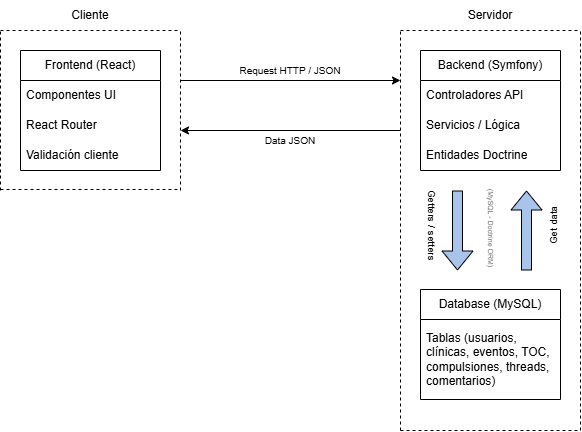

The diagram above was exported from draw.io. Its source (the exported page's mxGraphModel, read from the mxfile embedded in the PNG):
<mxGraphModel dx="872" dy="439" grid="1" gridSize="10" guides="1" tooltips="1" connect="1" arrows="1" fold="1" page="1" pageScale="1" pageWidth="827" pageHeight="1169" math="0" shadow="0">
  <root>
    <mxCell id="0" />
    <mxCell id="1" parent="0" />
    <mxCell id="jHZTFZ4I1ZAjMJJu-Oep-2" value="Frontend (React)" style="swimlane;fontStyle=0;childLayout=stackLayout;horizontal=1;startSize=30;horizontalStack=0;resizeParent=1;resizeParentMax=0;resizeLast=0;collapsible=1;marginBottom=0;whiteSpace=wrap;html=1;" vertex="1" parent="1">
      <mxGeometry x="160" y="80" width="140" height="120" as="geometry" />
    </mxCell>
    <mxCell id="jHZTFZ4I1ZAjMJJu-Oep-3" value="Componentes UI" style="text;strokeColor=none;fillColor=none;align=left;verticalAlign=middle;spacingLeft=4;spacingRight=4;overflow=hidden;points=[[0,0.5],[1,0.5]];portConstraint=eastwest;rotatable=0;whiteSpace=wrap;html=1;" vertex="1" parent="jHZTFZ4I1ZAjMJJu-Oep-2">
      <mxGeometry y="30" width="140" height="30" as="geometry" />
    </mxCell>
    <mxCell id="jHZTFZ4I1ZAjMJJu-Oep-4" value="React Router" style="text;strokeColor=none;fillColor=none;align=left;verticalAlign=middle;spacingLeft=4;spacingRight=4;overflow=hidden;points=[[0,0.5],[1,0.5]];portConstraint=eastwest;rotatable=0;whiteSpace=wrap;html=1;" vertex="1" parent="jHZTFZ4I1ZAjMJJu-Oep-2">
      <mxGeometry y="60" width="140" height="30" as="geometry" />
    </mxCell>
    <mxCell id="jHZTFZ4I1ZAjMJJu-Oep-5" value="Validación cliente" style="text;strokeColor=none;fillColor=none;align=left;verticalAlign=middle;spacingLeft=4;spacingRight=4;overflow=hidden;points=[[0,0.5],[1,0.5]];portConstraint=eastwest;rotatable=0;whiteSpace=wrap;html=1;" vertex="1" parent="jHZTFZ4I1ZAjMJJu-Oep-2">
      <mxGeometry y="90" width="140" height="30" as="geometry" />
    </mxCell>
    <mxCell id="jHZTFZ4I1ZAjMJJu-Oep-6" value="Backend (Symfony)" style="swimlane;fontStyle=0;childLayout=stackLayout;horizontal=1;startSize=30;horizontalStack=0;resizeParent=1;resizeParentMax=0;resizeLast=0;collapsible=1;marginBottom=0;whiteSpace=wrap;html=1;" vertex="1" parent="1">
      <mxGeometry x="560" y="80" width="140" height="120" as="geometry" />
    </mxCell>
    <mxCell id="jHZTFZ4I1ZAjMJJu-Oep-7" value="Controladores API" style="text;strokeColor=none;fillColor=none;align=left;verticalAlign=middle;spacingLeft=4;spacingRight=4;overflow=hidden;points=[[0,0.5],[1,0.5]];portConstraint=eastwest;rotatable=0;whiteSpace=wrap;html=1;" vertex="1" parent="jHZTFZ4I1ZAjMJJu-Oep-6">
      <mxGeometry y="30" width="140" height="30" as="geometry" />
    </mxCell>
    <mxCell id="jHZTFZ4I1ZAjMJJu-Oep-8" value="Servicios / Lógica" style="text;strokeColor=none;fillColor=none;align=left;verticalAlign=middle;spacingLeft=4;spacingRight=4;overflow=hidden;points=[[0,0.5],[1,0.5]];portConstraint=eastwest;rotatable=0;whiteSpace=wrap;html=1;" vertex="1" parent="jHZTFZ4I1ZAjMJJu-Oep-6">
      <mxGeometry y="60" width="140" height="30" as="geometry" />
    </mxCell>
    <mxCell id="jHZTFZ4I1ZAjMJJu-Oep-9" value="Entidades Doctrine" style="text;strokeColor=none;fillColor=none;align=left;verticalAlign=middle;spacingLeft=4;spacingRight=4;overflow=hidden;points=[[0,0.5],[1,0.5]];portConstraint=eastwest;rotatable=0;whiteSpace=wrap;html=1;" vertex="1" parent="jHZTFZ4I1ZAjMJJu-Oep-6">
      <mxGeometry y="90" width="140" height="30" as="geometry" />
    </mxCell>
    <mxCell id="jHZTFZ4I1ZAjMJJu-Oep-10" value="Database (MySQL)" style="swimlane;fontStyle=0;childLayout=stackLayout;horizontal=1;startSize=30;horizontalStack=0;resizeParent=1;resizeParentMax=0;resizeLast=0;collapsible=1;marginBottom=0;whiteSpace=wrap;html=1;" vertex="1" parent="1">
      <mxGeometry x="560" y="319" width="140" height="110" as="geometry" />
    </mxCell>
    <mxCell id="jHZTFZ4I1ZAjMJJu-Oep-11" value="Tablas (usuarios, clínicas, eventos, TOC, compulsiones, threads, comentarios)" style="text;strokeColor=none;fillColor=none;align=left;verticalAlign=middle;spacingLeft=4;spacingRight=4;overflow=hidden;points=[[0,0.5],[1,0.5]];portConstraint=eastwest;rotatable=0;whiteSpace=wrap;html=1;" vertex="1" parent="jHZTFZ4I1ZAjMJJu-Oep-10">
      <mxGeometry y="30" width="140" height="80" as="geometry" />
    </mxCell>
    <mxCell id="jHZTFZ4I1ZAjMJJu-Oep-15" value="" style="endArrow=none;dashed=1;html=1;rounded=0;" edge="1" parent="1">
      <mxGeometry width="50" height="50" relative="1" as="geometry">
        <mxPoint x="540" y="460" as="sourcePoint" />
        <mxPoint x="540" y="60" as="targetPoint" />
      </mxGeometry>
    </mxCell>
    <mxCell id="jHZTFZ4I1ZAjMJJu-Oep-16" value="" style="endArrow=none;dashed=1;html=1;rounded=0;" edge="1" parent="1">
      <mxGeometry width="50" height="50" relative="1" as="geometry">
        <mxPoint x="720" y="460" as="sourcePoint" />
        <mxPoint x="720" y="60" as="targetPoint" />
      </mxGeometry>
    </mxCell>
    <mxCell id="jHZTFZ4I1ZAjMJJu-Oep-17" value="" style="endArrow=none;dashed=1;html=1;rounded=0;" edge="1" parent="1">
      <mxGeometry width="50" height="50" relative="1" as="geometry">
        <mxPoint x="540" y="460" as="sourcePoint" />
        <mxPoint x="720" y="460" as="targetPoint" />
      </mxGeometry>
    </mxCell>
    <mxCell id="jHZTFZ4I1ZAjMJJu-Oep-18" value="" style="endArrow=none;dashed=1;html=1;rounded=0;" edge="1" parent="1">
      <mxGeometry width="50" height="50" relative="1" as="geometry">
        <mxPoint x="540" y="60" as="sourcePoint" />
        <mxPoint x="720" y="60" as="targetPoint" />
      </mxGeometry>
    </mxCell>
    <mxCell id="jHZTFZ4I1ZAjMJJu-Oep-19" value="Servidor" style="text;html=1;align=center;verticalAlign=middle;whiteSpace=wrap;rounded=0;" vertex="1" parent="1">
      <mxGeometry x="600" y="30" width="60" height="30" as="geometry" />
    </mxCell>
    <mxCell id="jHZTFZ4I1ZAjMJJu-Oep-20" value="" style="endArrow=none;dashed=1;html=1;rounded=0;" edge="1" parent="1">
      <mxGeometry width="50" height="50" relative="1" as="geometry">
        <mxPoint x="140" y="219" as="sourcePoint" />
        <mxPoint x="320" y="219" as="targetPoint" />
      </mxGeometry>
    </mxCell>
    <mxCell id="jHZTFZ4I1ZAjMJJu-Oep-21" value="" style="endArrow=none;dashed=1;html=1;rounded=0;" edge="1" parent="1">
      <mxGeometry width="50" height="50" relative="1" as="geometry">
        <mxPoint x="140" y="60" as="sourcePoint" />
        <mxPoint x="320" y="60" as="targetPoint" />
      </mxGeometry>
    </mxCell>
    <mxCell id="jHZTFZ4I1ZAjMJJu-Oep-22" value="" style="endArrow=none;dashed=1;html=1;rounded=0;" edge="1" parent="1">
      <mxGeometry width="50" height="50" relative="1" as="geometry">
        <mxPoint x="320" y="220" as="sourcePoint" />
        <mxPoint x="320" y="60" as="targetPoint" />
      </mxGeometry>
    </mxCell>
    <mxCell id="jHZTFZ4I1ZAjMJJu-Oep-23" value="" style="endArrow=none;dashed=1;html=1;rounded=0;" edge="1" parent="1">
      <mxGeometry width="50" height="50" relative="1" as="geometry">
        <mxPoint x="140" y="220" as="sourcePoint" />
        <mxPoint x="140" y="60" as="targetPoint" />
      </mxGeometry>
    </mxCell>
    <mxCell id="jHZTFZ4I1ZAjMJJu-Oep-24" value="Cliente" style="text;html=1;align=center;verticalAlign=middle;whiteSpace=wrap;rounded=0;" vertex="1" parent="1">
      <mxGeometry x="200" y="30" width="60" height="30" as="geometry" />
    </mxCell>
    <mxCell id="jHZTFZ4I1ZAjMJJu-Oep-25" value="" style="shape=flexArrow;endArrow=classic;html=1;rounded=0;fillColor=#A9C4EB;" edge="1" parent="1">
      <mxGeometry width="50" height="50" relative="1" as="geometry">
        <mxPoint x="597" y="220" as="sourcePoint" />
        <mxPoint x="597" y="300" as="targetPoint" />
      </mxGeometry>
    </mxCell>
    <mxCell id="jHZTFZ4I1ZAjMJJu-Oep-26" value="" style="shape=flexArrow;endArrow=classic;html=1;rounded=0;fillColor=#A9C4EB;" edge="1" parent="1">
      <mxGeometry width="50" height="50" relative="1" as="geometry">
        <mxPoint x="666" y="300" as="sourcePoint" />
        <mxPoint x="666" y="220" as="targetPoint" />
      </mxGeometry>
    </mxCell>
    <mxCell id="jHZTFZ4I1ZAjMJJu-Oep-27" value="&lt;font style=&quot;font-size: 10px;&quot;&gt;Getters / setters&lt;/font&gt;" style="text;html=1;align=center;verticalAlign=middle;whiteSpace=wrap;rounded=0;rotation=90;" vertex="1" parent="1">
      <mxGeometry x="532" y="245" width="80" height="20" as="geometry" />
    </mxCell>
    <mxCell id="jHZTFZ4I1ZAjMJJu-Oep-28" value="&lt;font style=&quot;font-size: 10px;&quot;&gt;Get data&lt;/font&gt;" style="text;html=1;align=center;verticalAlign=middle;whiteSpace=wrap;rounded=0;rotation=-90;" vertex="1" parent="1">
      <mxGeometry x="653" y="245" width="80" height="20" as="geometry" />
    </mxCell>
    <mxCell id="jHZTFZ4I1ZAjMJJu-Oep-29" value="" style="endArrow=classic;html=1;rounded=0;" edge="1" parent="1">
      <mxGeometry width="50" height="50" relative="1" as="geometry">
        <mxPoint x="320" y="110" as="sourcePoint" />
        <mxPoint x="540" y="110" as="targetPoint" />
      </mxGeometry>
    </mxCell>
    <mxCell id="jHZTFZ4I1ZAjMJJu-Oep-30" value="" style="endArrow=classic;html=1;rounded=0;" edge="1" parent="1">
      <mxGeometry width="50" height="50" relative="1" as="geometry">
        <mxPoint x="540" y="160" as="sourcePoint" />
        <mxPoint x="320" y="160" as="targetPoint" />
      </mxGeometry>
    </mxCell>
    <mxCell id="jHZTFZ4I1ZAjMJJu-Oep-31" value="&lt;font style=&quot;font-size: 10px;&quot;&gt;Request HTTP / JSON&lt;/font&gt;" style="text;html=1;align=center;verticalAlign=middle;whiteSpace=wrap;rounded=0;" vertex="1" parent="1">
      <mxGeometry x="370" y="90" width="120" height="20" as="geometry" />
    </mxCell>
    <mxCell id="jHZTFZ4I1ZAjMJJu-Oep-32" value="&lt;font style=&quot;font-size: 10px;&quot;&gt;Data JSON&lt;/font&gt;" style="text;html=1;align=center;verticalAlign=middle;whiteSpace=wrap;rounded=0;" vertex="1" parent="1">
      <mxGeometry x="370" y="160" width="120" height="20" as="geometry" />
    </mxCell>
    <mxCell id="jHZTFZ4I1ZAjMJJu-Oep-33" value="&lt;font style=&quot;font-size: 7px; color: rgb(128, 128, 128);&quot;&gt;(MySQL - Doctrine ORM)&lt;/font&gt;" style="text;html=1;align=center;verticalAlign=middle;whiteSpace=wrap;rounded=0;rotation=90;" vertex="1" parent="1">
      <mxGeometry x="587" y="248" width="90" height="20" as="geometry" />
    </mxCell>
  </root>
</mxGraphModel>